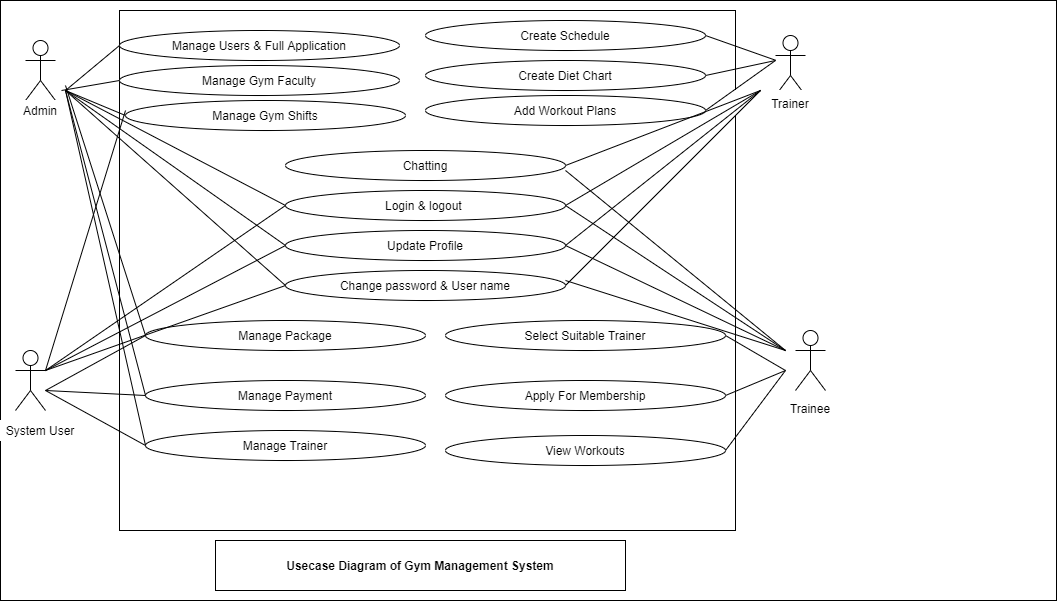

The diagram above was exported from draw.io. Its source (the exported page's mxGraphModel, read from the mxfile embedded in the PNG):
<mxGraphModel dx="868" dy="425" grid="1" gridSize="10" guides="1" tooltips="1" connect="1" arrows="1" fold="1" page="1" pageScale="1" pageWidth="827" pageHeight="1169" math="0" shadow="0">
  <root>
    <mxCell id="0" />
    <mxCell id="1" parent="0" />
    <mxCell id="b9kGRXe1pgR00PdlpH88-7" value="" style="rounded=0;whiteSpace=wrap;html=1;aspect=fixed;" parent="1" vertex="1">
      <mxGeometry x="15" y="10" width="1056" height="600" as="geometry" />
    </mxCell>
    <mxCell id="b9kGRXe1pgR00PdlpH88-69" value="" style="whiteSpace=wrap;html=1;" parent="1" vertex="1">
      <mxGeometry x="134" y="20" width="616" height="520" as="geometry" />
    </mxCell>
    <object label="Actor" placeholders="1" id="b9kGRXe1pgR00PdlpH88-1">
      <mxCell style="shape=umlActor;verticalLabelPosition=bottom;verticalAlign=top;html=1;noLabel=1;" parent="1" vertex="1">
        <mxGeometry x="40" y="50" width="30" height="60" as="geometry" />
      </mxCell>
    </object>
    <mxCell id="b9kGRXe1pgR00PdlpH88-3" value="Actor" style="shape=umlActor;verticalLabelPosition=bottom;verticalAlign=top;html=1;outlineConnect=0;noLabel=1;" parent="1" vertex="1">
      <mxGeometry x="30" y="360" width="30" height="60" as="geometry" />
    </mxCell>
    <mxCell id="b9kGRXe1pgR00PdlpH88-8" value="&lt;p style=&quot;line-height: 90%&quot;&gt;Admin&lt;/p&gt;" style="rounded=0;whiteSpace=wrap;html=1;strokeColor=#FFFFFF;" parent="1" vertex="1">
      <mxGeometry x="30" y="110" width="50" height="20" as="geometry" />
    </mxCell>
    <mxCell id="b9kGRXe1pgR00PdlpH88-10" value="System User" style="rounded=0;whiteSpace=wrap;html=1;strokeColor=#FFFFFF;" parent="1" vertex="1">
      <mxGeometry x="15" y="430" width="80" height="20" as="geometry" />
    </mxCell>
    <mxCell id="b9kGRXe1pgR00PdlpH88-11" value="Manage Gym Faculty" style="ellipse;whiteSpace=wrap;html=1;" parent="1" vertex="1">
      <mxGeometry x="134" y="75" width="280" height="30" as="geometry" />
    </mxCell>
    <mxCell id="b9kGRXe1pgR00PdlpH88-12" value="Login &amp;amp; logout&amp;nbsp;" style="ellipse;whiteSpace=wrap;html=1;" parent="1" vertex="1">
      <mxGeometry x="300" y="200" width="280" height="30" as="geometry" />
    </mxCell>
    <mxCell id="b9kGRXe1pgR00PdlpH88-13" value="Update Profile" style="ellipse;whiteSpace=wrap;html=1;" parent="1" vertex="1">
      <mxGeometry x="300" y="240" width="280" height="30" as="geometry" />
    </mxCell>
    <mxCell id="b9kGRXe1pgR00PdlpH88-15" value="Change password &amp;amp; User name" style="ellipse;whiteSpace=wrap;html=1;" parent="1" vertex="1">
      <mxGeometry x="300" y="280" width="280" height="30" as="geometry" />
    </mxCell>
    <mxCell id="b9kGRXe1pgR00PdlpH88-16" value="Manage Gym Shifts" style="ellipse;whiteSpace=wrap;html=1;" parent="1" vertex="1">
      <mxGeometry x="140" y="110" width="280" height="30" as="geometry" />
    </mxCell>
    <mxCell id="b9kGRXe1pgR00PdlpH88-17" value="Manage Users &amp;amp; Full Application" style="ellipse;whiteSpace=wrap;html=1;" parent="1" vertex="1">
      <mxGeometry x="134" y="40" width="280" height="30" as="geometry" />
    </mxCell>
    <mxCell id="b9kGRXe1pgR00PdlpH88-18" value="Manage Package" style="ellipse;whiteSpace=wrap;html=1;" parent="1" vertex="1">
      <mxGeometry x="160" y="330" width="280" height="30" as="geometry" />
    </mxCell>
    <mxCell id="b9kGRXe1pgR00PdlpH88-19" value="Manage Payment" style="ellipse;whiteSpace=wrap;html=1;" parent="1" vertex="1">
      <mxGeometry x="160" y="390" width="280" height="30" as="geometry" />
    </mxCell>
    <mxCell id="b9kGRXe1pgR00PdlpH88-20" value="Manage Trainer" style="ellipse;whiteSpace=wrap;html=1;" parent="1" vertex="1">
      <mxGeometry x="160" y="440" width="280" height="30" as="geometry" />
    </mxCell>
    <mxCell id="b9kGRXe1pgR00PdlpH88-21" value="Create Schedule" style="ellipse;whiteSpace=wrap;html=1;" parent="1" vertex="1">
      <mxGeometry x="440" y="30" width="280" height="30" as="geometry" />
    </mxCell>
    <mxCell id="b9kGRXe1pgR00PdlpH88-22" value="Create Diet Chart" style="ellipse;whiteSpace=wrap;html=1;" parent="1" vertex="1">
      <mxGeometry x="440" y="70" width="280" height="30" as="geometry" />
    </mxCell>
    <mxCell id="b9kGRXe1pgR00PdlpH88-23" value="Add Workout Plans" style="ellipse;whiteSpace=wrap;html=1;" parent="1" vertex="1">
      <mxGeometry x="440" y="105" width="280" height="30" as="geometry" />
    </mxCell>
    <mxCell id="b9kGRXe1pgR00PdlpH88-24" value="Select Suitable Trainer" style="ellipse;whiteSpace=wrap;html=1;" parent="1" vertex="1">
      <mxGeometry x="460" y="330" width="280" height="30" as="geometry" />
    </mxCell>
    <mxCell id="b9kGRXe1pgR00PdlpH88-25" value="Apply For Membership" style="ellipse;whiteSpace=wrap;html=1;" parent="1" vertex="1">
      <mxGeometry x="460" y="390" width="280" height="30" as="geometry" />
    </mxCell>
    <mxCell id="b9kGRXe1pgR00PdlpH88-26" value="View Workouts" style="ellipse;whiteSpace=wrap;html=1;" parent="1" vertex="1">
      <mxGeometry x="460" y="445" width="280" height="30" as="geometry" />
    </mxCell>
    <mxCell id="b9kGRXe1pgR00PdlpH88-27" value="Actor" style="shape=umlActor;verticalLabelPosition=bottom;verticalAlign=top;html=1;outlineConnect=0;strokeColor=#000000;noLabel=1;" parent="1" vertex="1">
      <mxGeometry x="790" y="45" width="30" height="60" as="geometry" />
    </mxCell>
    <mxCell id="b9kGRXe1pgR00PdlpH88-29" value="Actor" style="shape=umlActor;verticalLabelPosition=bottom;verticalAlign=top;html=1;outlineConnect=0;strokeColor=#000000;noLabel=1;" parent="1" vertex="1">
      <mxGeometry x="810" y="340" width="30" height="60" as="geometry" />
    </mxCell>
    <mxCell id="b9kGRXe1pgR00PdlpH88-30" value="Trainer" style="rounded=0;whiteSpace=wrap;html=1;strokeColor=#FFFFFF;" parent="1" vertex="1">
      <mxGeometry x="745" y="100" width="120" height="25" as="geometry" />
    </mxCell>
    <mxCell id="b9kGRXe1pgR00PdlpH88-31" value="Trainee" style="rounded=0;whiteSpace=wrap;html=1;strokeColor=#FFFFFF;" parent="1" vertex="1">
      <mxGeometry x="765" y="405" width="120" height="25" as="geometry" />
    </mxCell>
    <mxCell id="b9kGRXe1pgR00PdlpH88-33" value="" style="endArrow=none;html=1;entryX=0;entryY=0.5;entryDx=0;entryDy=0;" parent="1" target="b9kGRXe1pgR00PdlpH88-17" edge="1">
      <mxGeometry width="50" height="50" relative="1" as="geometry">
        <mxPoint x="80" y="100" as="sourcePoint" />
        <mxPoint x="120" y="45" as="targetPoint" />
      </mxGeometry>
    </mxCell>
    <mxCell id="b9kGRXe1pgR00PdlpH88-34" value="" style="endArrow=none;html=1;entryX=0;entryY=0.5;entryDx=0;entryDy=0;" parent="1" target="b9kGRXe1pgR00PdlpH88-11" edge="1">
      <mxGeometry width="50" height="50" relative="1" as="geometry">
        <mxPoint x="76" y="100" as="sourcePoint" />
        <mxPoint x="140" y="70" as="targetPoint" />
      </mxGeometry>
    </mxCell>
    <mxCell id="b9kGRXe1pgR00PdlpH88-35" value="" style="endArrow=none;html=1;entryX=0;entryY=0.5;entryDx=0;entryDy=0;" parent="1" target="b9kGRXe1pgR00PdlpH88-16" edge="1">
      <mxGeometry width="50" height="50" relative="1" as="geometry">
        <mxPoint x="80" y="100" as="sourcePoint" />
        <mxPoint x="134" y="110" as="targetPoint" />
      </mxGeometry>
    </mxCell>
    <mxCell id="b9kGRXe1pgR00PdlpH88-37" value="" style="endArrow=none;html=1;entryX=0;entryY=0.5;entryDx=0;entryDy=0;" parent="1" target="b9kGRXe1pgR00PdlpH88-18" edge="1">
      <mxGeometry width="50" height="50" relative="1" as="geometry">
        <mxPoint x="60" y="400" as="sourcePoint" />
        <mxPoint x="120" y="350" as="targetPoint" />
      </mxGeometry>
    </mxCell>
    <mxCell id="b9kGRXe1pgR00PdlpH88-38" value="" style="endArrow=none;html=1;entryX=0;entryY=0.5;entryDx=0;entryDy=0;" parent="1" target="b9kGRXe1pgR00PdlpH88-19" edge="1">
      <mxGeometry width="50" height="50" relative="1" as="geometry">
        <mxPoint x="60" y="400" as="sourcePoint" />
        <mxPoint x="120" y="360" as="targetPoint" />
      </mxGeometry>
    </mxCell>
    <mxCell id="b9kGRXe1pgR00PdlpH88-39" value="" style="endArrow=none;html=1;entryX=0;entryY=0.5;entryDx=0;entryDy=0;" parent="1" target="b9kGRXe1pgR00PdlpH88-20" edge="1">
      <mxGeometry width="50" height="50" relative="1" as="geometry">
        <mxPoint x="60" y="400" as="sourcePoint" />
        <mxPoint x="130" y="370" as="targetPoint" />
      </mxGeometry>
    </mxCell>
    <mxCell id="b9kGRXe1pgR00PdlpH88-40" value="" style="endArrow=none;html=1;entryX=0;entryY=0.5;entryDx=0;entryDy=0;" parent="1" target="b9kGRXe1pgR00PdlpH88-12" edge="1">
      <mxGeometry width="50" height="50" relative="1" as="geometry">
        <mxPoint x="80" y="100" as="sourcePoint" />
        <mxPoint x="130" y="130" as="targetPoint" />
      </mxGeometry>
    </mxCell>
    <mxCell id="b9kGRXe1pgR00PdlpH88-41" value="" style="endArrow=none;html=1;entryX=0;entryY=0.5;entryDx=0;entryDy=0;" parent="1" target="b9kGRXe1pgR00PdlpH88-13" edge="1">
      <mxGeometry width="50" height="50" relative="1" as="geometry">
        <mxPoint x="80" y="100" as="sourcePoint" />
        <mxPoint x="240" y="235" as="targetPoint" />
      </mxGeometry>
    </mxCell>
    <mxCell id="b9kGRXe1pgR00PdlpH88-43" value="" style="endArrow=none;html=1;entryX=0;entryY=0.5;entryDx=0;entryDy=0;" parent="1" target="b9kGRXe1pgR00PdlpH88-15" edge="1">
      <mxGeometry width="50" height="50" relative="1" as="geometry">
        <mxPoint x="80" y="100" as="sourcePoint" />
        <mxPoint x="240" y="285" as="targetPoint" />
      </mxGeometry>
    </mxCell>
    <mxCell id="b9kGRXe1pgR00PdlpH88-44" value="" style="endArrow=none;html=1;entryX=0;entryY=0.5;entryDx=0;entryDy=0;" parent="1" target="b9kGRXe1pgR00PdlpH88-19" edge="1">
      <mxGeometry width="50" height="50" relative="1" as="geometry">
        <mxPoint x="80" y="100" as="sourcePoint" />
        <mxPoint x="250" y="295" as="targetPoint" />
      </mxGeometry>
    </mxCell>
    <mxCell id="b9kGRXe1pgR00PdlpH88-46" value="" style="endArrow=none;html=1;" parent="1" edge="1">
      <mxGeometry width="50" height="50" relative="1" as="geometry">
        <mxPoint x="80" y="95" as="sourcePoint" />
        <mxPoint x="160" y="345" as="targetPoint" />
      </mxGeometry>
    </mxCell>
    <mxCell id="b9kGRXe1pgR00PdlpH88-47" value="" style="endArrow=none;html=1;entryX=0;entryY=0.5;entryDx=0;entryDy=0;" parent="1" target="b9kGRXe1pgR00PdlpH88-20" edge="1">
      <mxGeometry width="50" height="50" relative="1" as="geometry">
        <mxPoint x="80" y="100" as="sourcePoint" />
        <mxPoint x="180" y="365" as="targetPoint" />
      </mxGeometry>
    </mxCell>
    <mxCell id="b9kGRXe1pgR00PdlpH88-48" value="" style="endArrow=none;html=1;entryX=0;entryY=0.5;entryDx=0;entryDy=0;" parent="1" target="b9kGRXe1pgR00PdlpH88-15" edge="1">
      <mxGeometry width="50" height="50" relative="1" as="geometry">
        <mxPoint x="60" y="380" as="sourcePoint" />
        <mxPoint x="170" y="355" as="targetPoint" />
      </mxGeometry>
    </mxCell>
    <mxCell id="b9kGRXe1pgR00PdlpH88-49" value="" style="endArrow=none;html=1;entryX=0;entryY=0.5;entryDx=0;entryDy=0;" parent="1" target="b9kGRXe1pgR00PdlpH88-13" edge="1">
      <mxGeometry width="50" height="50" relative="1" as="geometry">
        <mxPoint x="60" y="380" as="sourcePoint" />
        <mxPoint x="250" y="295" as="targetPoint" />
      </mxGeometry>
    </mxCell>
    <mxCell id="b9kGRXe1pgR00PdlpH88-50" value="" style="endArrow=none;html=1;entryX=0;entryY=0.5;entryDx=0;entryDy=0;exitX=1;exitY=0.3333333333333333;exitDx=0;exitDy=0;exitPerimeter=0;" parent="1" source="b9kGRXe1pgR00PdlpH88-3" target="b9kGRXe1pgR00PdlpH88-12" edge="1">
      <mxGeometry width="50" height="50" relative="1" as="geometry">
        <mxPoint x="70" y="410" as="sourcePoint" />
        <mxPoint x="250" y="255" as="targetPoint" />
      </mxGeometry>
    </mxCell>
    <mxCell id="b9kGRXe1pgR00PdlpH88-51" value="" style="endArrow=none;html=1;exitX=1;exitY=0.3333333333333333;exitDx=0;exitDy=0;exitPerimeter=0;" parent="1" source="b9kGRXe1pgR00PdlpH88-3" edge="1">
      <mxGeometry width="50" height="50" relative="1" as="geometry">
        <mxPoint x="70" y="400" as="sourcePoint" />
        <mxPoint x="140" y="120" as="targetPoint" />
      </mxGeometry>
    </mxCell>
    <mxCell id="b9kGRXe1pgR00PdlpH88-52" value="" style="endArrow=none;html=1;exitX=1;exitY=0.5;exitDx=0;exitDy=0;" parent="1" source="b9kGRXe1pgR00PdlpH88-21" target="b9kGRXe1pgR00PdlpH88-27" edge="1">
      <mxGeometry width="50" height="50" relative="1" as="geometry">
        <mxPoint x="730" y="95" as="sourcePoint" />
        <mxPoint x="780" y="45" as="targetPoint" />
      </mxGeometry>
    </mxCell>
    <mxCell id="b9kGRXe1pgR00PdlpH88-53" value="" style="endArrow=none;html=1;exitX=1;exitY=0.5;exitDx=0;exitDy=0;" parent="1" source="b9kGRXe1pgR00PdlpH88-22" edge="1">
      <mxGeometry width="50" height="50" relative="1" as="geometry">
        <mxPoint x="730" y="65" as="sourcePoint" />
        <mxPoint x="790" y="70" as="targetPoint" />
      </mxGeometry>
    </mxCell>
    <mxCell id="b9kGRXe1pgR00PdlpH88-54" value="" style="endArrow=none;html=1;exitX=1;exitY=0.5;exitDx=0;exitDy=0;" parent="1" source="b9kGRXe1pgR00PdlpH88-23" edge="1">
      <mxGeometry width="50" height="50" relative="1" as="geometry">
        <mxPoint x="730" y="100" as="sourcePoint" />
        <mxPoint x="790" y="70" as="targetPoint" />
      </mxGeometry>
    </mxCell>
    <mxCell id="b9kGRXe1pgR00PdlpH88-55" value="" style="endArrow=none;html=1;exitX=1;exitY=0.5;exitDx=0;exitDy=0;entryX=0.25;entryY=0;entryDx=0;entryDy=0;" parent="1" source="b9kGRXe1pgR00PdlpH88-12" target="b9kGRXe1pgR00PdlpH88-30" edge="1">
      <mxGeometry width="50" height="50" relative="1" as="geometry">
        <mxPoint x="730" y="135" as="sourcePoint" />
        <mxPoint x="800" y="80" as="targetPoint" />
      </mxGeometry>
    </mxCell>
    <mxCell id="b9kGRXe1pgR00PdlpH88-58" value="" style="endArrow=none;html=1;exitX=1;exitY=0.5;exitDx=0;exitDy=0;entryX=0.25;entryY=0;entryDx=0;entryDy=0;" parent="1" source="b9kGRXe1pgR00PdlpH88-13" target="b9kGRXe1pgR00PdlpH88-30" edge="1">
      <mxGeometry width="50" height="50" relative="1" as="geometry">
        <mxPoint x="590" y="215" as="sourcePoint" />
        <mxPoint x="785" y="110" as="targetPoint" />
      </mxGeometry>
    </mxCell>
    <mxCell id="b9kGRXe1pgR00PdlpH88-60" value="" style="endArrow=none;html=1;exitX=1;exitY=0.5;exitDx=0;exitDy=0;entryX=0.25;entryY=0;entryDx=0;entryDy=0;" parent="1" source="b9kGRXe1pgR00PdlpH88-15" target="b9kGRXe1pgR00PdlpH88-30" edge="1">
      <mxGeometry width="50" height="50" relative="1" as="geometry">
        <mxPoint x="590" y="255" as="sourcePoint" />
        <mxPoint x="785" y="110" as="targetPoint" />
      </mxGeometry>
    </mxCell>
    <mxCell id="b9kGRXe1pgR00PdlpH88-61" value="" style="endArrow=none;html=1;exitX=1;exitY=0.5;exitDx=0;exitDy=0;" parent="1" source="b9kGRXe1pgR00PdlpH88-24" edge="1">
      <mxGeometry width="50" height="50" relative="1" as="geometry">
        <mxPoint x="745" y="420" as="sourcePoint" />
        <mxPoint x="800" y="380" as="targetPoint" />
      </mxGeometry>
    </mxCell>
    <mxCell id="b9kGRXe1pgR00PdlpH88-62" value="" style="endArrow=none;html=1;exitX=1;exitY=0.5;exitDx=0;exitDy=0;" parent="1" source="b9kGRXe1pgR00PdlpH88-25" edge="1">
      <mxGeometry width="50" height="50" relative="1" as="geometry">
        <mxPoint x="750" y="355" as="sourcePoint" />
        <mxPoint x="800" y="380" as="targetPoint" />
      </mxGeometry>
    </mxCell>
    <mxCell id="b9kGRXe1pgR00PdlpH88-65" value="" style="endArrow=none;html=1;exitX=1;exitY=0.5;exitDx=0;exitDy=0;" parent="1" source="b9kGRXe1pgR00PdlpH88-26" edge="1">
      <mxGeometry width="50" height="50" relative="1" as="geometry">
        <mxPoint x="750" y="415" as="sourcePoint" />
        <mxPoint x="800" y="380" as="targetPoint" />
      </mxGeometry>
    </mxCell>
    <mxCell id="b9kGRXe1pgR00PdlpH88-66" value="" style="endArrow=none;html=1;exitX=1;exitY=0.5;exitDx=0;exitDy=0;" parent="1" source="b9kGRXe1pgR00PdlpH88-12" edge="1">
      <mxGeometry width="50" height="50" relative="1" as="geometry">
        <mxPoint x="580" y="200" as="sourcePoint" />
        <mxPoint x="800" y="360" as="targetPoint" />
      </mxGeometry>
    </mxCell>
    <mxCell id="b9kGRXe1pgR00PdlpH88-67" value="" style="endArrow=none;html=1;exitX=1;exitY=0.5;exitDx=0;exitDy=0;" parent="1" source="b9kGRXe1pgR00PdlpH88-13" edge="1">
      <mxGeometry width="50" height="50" relative="1" as="geometry">
        <mxPoint x="590" y="250" as="sourcePoint" />
        <mxPoint x="800" y="360" as="targetPoint" />
      </mxGeometry>
    </mxCell>
    <mxCell id="b9kGRXe1pgR00PdlpH88-68" value="" style="endArrow=none;html=1;" parent="1" edge="1">
      <mxGeometry width="50" height="50" relative="1" as="geometry">
        <mxPoint x="580" y="290" as="sourcePoint" />
        <mxPoint x="800" y="360" as="targetPoint" />
      </mxGeometry>
    </mxCell>
    <mxCell id="b9kGRXe1pgR00PdlpH88-70" value="Chatting" style="ellipse;whiteSpace=wrap;html=1;" parent="1" vertex="1">
      <mxGeometry x="300" y="160" width="280" height="30" as="geometry" />
    </mxCell>
    <mxCell id="b9kGRXe1pgR00PdlpH88-72" value="" style="endArrow=none;html=1;exitX=1;exitY=0.5;exitDx=0;exitDy=0;entryX=0.25;entryY=0;entryDx=0;entryDy=0;" parent="1" source="b9kGRXe1pgR00PdlpH88-70" target="b9kGRXe1pgR00PdlpH88-30" edge="1">
      <mxGeometry width="50" height="50" relative="1" as="geometry">
        <mxPoint x="590" y="225" as="sourcePoint" />
        <mxPoint x="785" y="110" as="targetPoint" />
      </mxGeometry>
    </mxCell>
    <mxCell id="b9kGRXe1pgR00PdlpH88-75" value="" style="endArrow=none;html=1;" parent="1" edge="1">
      <mxGeometry width="50" height="50" relative="1" as="geometry">
        <mxPoint x="580" y="180" as="sourcePoint" />
        <mxPoint x="800" y="360" as="targetPoint" />
      </mxGeometry>
    </mxCell>
    <mxCell id="b9kGRXe1pgR00PdlpH88-76" value="&lt;b&gt;Usecase Diagram of Gym Management System&lt;/b&gt;" style="rounded=0;whiteSpace=wrap;html=1;strokeColor=#000000;" parent="1" vertex="1">
      <mxGeometry x="230" y="550" width="410" height="50" as="geometry" />
    </mxCell>
  </root>
</mxGraphModel>